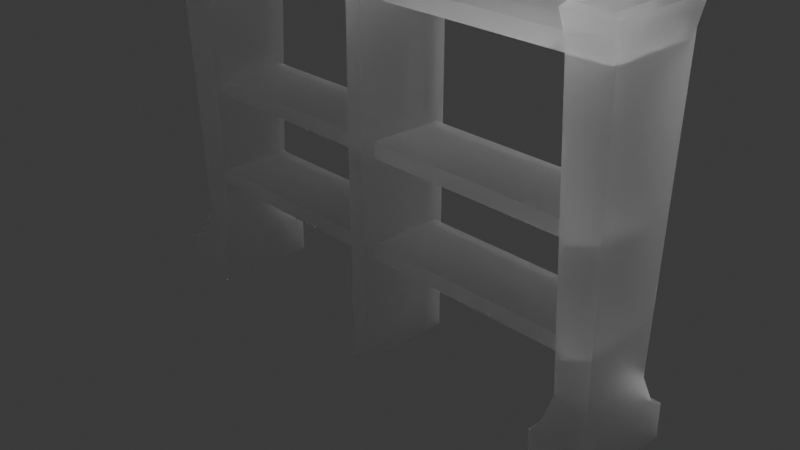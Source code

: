 # Source: Polica-Vojvodina.blend  (saved by Blender 5.0.119; exported with 4.5.12 LTS)
import bpy
from mathutils import Matrix  # noqa: F401  (used for matrix-valued properties, if any)

bpy.ops.wm.read_factory_settings(use_empty=True)
scene = bpy.context.scene
scene.name = 'Scene'

# ---- collections
col_collection = bpy.data.collections.new('Collection'); scene.collection.children.link(col_collection)

# ---- materials (node trees are filled in below, after node groups)
mat_initialshadinggroup = bpy.data.materials.new('initialShadingGroup')
mat_initialshadinggroup.use_transparency_overlap = False
mat_initialshadinggroup.show_transparent_back = False
mat_initialshadinggroup.diffuse_color = (0.0, 0.0, 0.0, 1.0)
mat_initialshadinggroup.roughness = 1.0

# ---- material node trees
mat_initialshadinggroup.use_nodes = True; mat_initialshadinggroup.node_tree.nodes.clear()
_N = mat_initialshadinggroup.node_tree.nodes; _L = mat_initialshadinggroup.node_tree.links
n0 = _N.new('ShaderNodeBsdfPrincipled'); n0.name = 'Principled BSDF'; n0.location = (0, 300)
n0.inputs[0].default_value = (1.0, 1.0, 1.0, 1.0)
n0.inputs[2].default_value = 1.0
n0.inputs[13].default_value = 0.0
n0.inputs[18].default_value = 1.0
n1 = _N.new('ShaderNodeOutputMaterial'); n1.name = 'Material Output'; n1.location = (280, 300)
_L.new(n0.outputs[0], n1.inputs[0])
n1.is_active_output = True

# ---- world
world_world = bpy.data.worlds.new('World'); scene.world = world_world
world_world.use_nodes = True; world_world.node_tree.nodes.clear()
_N = world_world.node_tree.nodes; _L = world_world.node_tree.links
n0 = _N.new('ShaderNodeOutputWorld'); n0.name = 'World Output'; n0.location = (200, 100)
n1 = _N.new('ShaderNodeBackground'); n1.name = 'Background'; n1.location = (-200, 100)
n1.inputs[0].default_value = (0.05088, 0.05088, 0.05088, 1.0)
_L.new(n1.outputs[0], n0.inputs[0])
n0.is_active_output = True
world_world.color = (0.05088, 0.05088, 0.05088)
world_world.sun_shadow_jitter_overblur = 0.0

# ---- cameras
cam_camera = bpy.data.cameras.new('Camera')
cam_camera.clip_end = 100.0
cam_camera.ortho_scale = 7.314

# ---- lights
light_light = bpy.data.lights.new('Light', 'POINT')
light_light.energy = 1000.0
light_light.shadow_soft_size = 0.1

# ---- meshes
me_polica = bpy.data.meshes.new('Polica')
me_polica.from_pydata([(2.3, -1.443, 0.5865), (2.884, -1.443, 0.5865), (2.3, -1.443, -0.5834), (2.884, -1.443, -0.5834), (2.357, 2.497, 0.5156), (2.357, 2.497, -0.5125), (2.828, 2.497, -0.5125), (2.828, 2.497, 0.5156), (2.375, 2.813, 0.5414), (2.326, 2.762, 0.5829), (2.814, 2.813, 0.545), (2.858, 2.762, 0.5829), (2.371, 2.813, -0.5418), (2.326, 2.762, -0.5797), (2.81, 2.813, -0.5383), (2.858, 2.762, -0.5797), (2.357, -1.028, 0.5156), (2.357, -1.028, -0.5125), (2.828, -1.028, -0.5125), (2.828, -1.028, 0.5156), (2.3, -1.051, 0.5865), (2.3, -1.051, -0.5834), (2.884, -1.051, -0.5834), (2.884, -1.051, 0.5865), (2.412, -0.6827, -0.4063), (2.412, -0.6827, 0.4095), (2.786, -0.6827, 0.4095), (2.786, -0.6827, -0.4063), (2.412, -0.7386, 0.4095), (2.786, -0.7386, 0.4095), (2.786, -0.7386, -0.4063), (2.412, -0.7386, -0.4063), (-2.923, -1.443, 0.5865), (-2.339, -1.443, 0.5865), (-2.923, -1.443, -0.5834), (-2.339, -1.443, -0.5834), (-2.389, 2.497, 0.5156), (-2.389, 2.497, -0.5125), (-2.859, 2.497, -0.5125), (-2.859, 2.497, 0.5156), (-2.846, 2.813, 0.5414), (-2.894, 2.762, 0.5828), (-2.407, 2.813, 0.5454), (-2.362, 2.762, 0.5829), (-2.85, 2.813, -0.5414), (-2.894, 2.762, -0.5797), (-2.411, 2.813, -0.5383), (-2.362, 2.762, -0.5798), (-2.389, -1.028, 0.5156), (-2.389, -1.028, -0.5125), (-2.859, -1.028, -0.5125), (-2.859, -1.028, 0.5156), (-2.339, -1.051, 0.5865), (-2.339, -1.051, -0.5834), (-2.923, -1.051, -0.5834), (-2.923, -1.051, 0.5865), (-2.437, -0.6827, -0.4063), (-2.437, -0.6827, 0.4095), (-2.811, -0.6827, 0.4095), (-2.811, -0.6827, -0.4063), (-2.437, -0.7386, 0.4095), (-2.811, -0.7386, 0.4095), (-2.811, -0.7386, -0.4063), (-2.437, -0.7386, -0.4063), (-2.624, 0.8113, 0.4123), (2.624, 0.8113, 0.4123), (-2.624, 0.9789, 0.4123), (2.624, 0.9789, 0.4123), (-2.624, 0.9789, -0.4088), (2.624, 0.9789, -0.4088), (-2.624, 0.8113, -0.4088), (2.624, 0.8113, -0.4088), (0.0, 0.8113, 0.4123), (0.0, 0.9789, 0.4123), (0.0, 0.9789, -0.4088), (0.0, 0.8113, -0.4088), (-2.624, -0.2741, 0.4123), (2.624, -0.2741, 0.4123), (-2.624, -0.1065, 0.4123), (2.624, -0.1065, 0.4123), (-2.624, -0.1065, -0.4088), (2.624, -0.1065, -0.4088), (-2.624, -0.2741, -0.4088), (2.624, -0.2741, -0.4088), (0.0, -0.2741, 0.4123), (0.0, -0.1065, 0.4123), (0.0, -0.1065, -0.4088), (0.0, -0.2741, -0.4088), (-0.09256, -1.419, 0.5713), (0.09256, -1.419, 0.5713), (-0.09256, -1.419, -0.5125), (0.09256, -1.419, -0.5125), (-0.09256, 2.606, 0.5713), (-0.07405, 2.624, 0.5528), (0.07405, 2.624, 0.5528), (0.09256, 2.606, 0.5713), (-0.07405, 2.624, -0.4939), (-0.09256, 2.606, -0.5125), (0.07405, 2.624, -0.4939), (0.09256, 2.606, -0.5125), (-2.79, 2.396, 0.5), (2.79, 2.396, 0.5), (-2.79, 2.564, 0.5), (2.79, 2.564, 0.5), (-2.79, 2.564, -0.5), (2.79, 2.564, -0.5), (-2.79, 2.396, -0.5), (2.79, 2.396, -0.5), (0.0, 2.396, 0.5), (0.0, 2.564, 0.5), (0.0, 2.564, -0.5), (0.0, 2.396, -0.5)], [], [(0, 1, 23, 20), (21, 22, 3, 2), (1, 3, 22, 23), (2, 0, 20, 21), (8, 9, 11, 10), (9, 8, 12, 13), (10, 11, 15, 14), (13, 12, 14, 15), (8, 10, 14, 12), (5, 4, 9, 13), (13, 15, 6, 5), (7, 6, 15, 11), (4, 7, 11, 9), (24, 25, 4, 5), (5, 6, 27, 24), (26, 27, 6, 7), (25, 26, 7, 4), (21, 20, 16, 17), (17, 18, 22, 21), (23, 22, 18, 19), (20, 23, 19, 16), (31, 28, 25, 24), (28, 29, 26, 25), (29, 30, 27, 26), (24, 27, 30, 31), (16, 19, 29, 28), (19, 18, 30, 29), (31, 30, 18, 17), (17, 16, 28, 31), (48, 49, 63, 60), (62, 63, 49, 50), (50, 51, 61, 62), (51, 48, 60, 61), (40, 41, 43, 42), (41, 40, 44, 45), (42, 43, 47, 46), (45, 44, 46, 47), (39, 36, 43, 41), (40, 42, 46, 44), (45, 47, 37, 38), (36, 37, 47, 43), (38, 39, 41, 45), (52, 53, 49, 48), (50, 49, 53, 54), (54, 55, 51, 50), (55, 52, 48, 51), (33, 35, 53, 52), (54, 53, 35, 34), (34, 32, 55, 54), (32, 33, 52, 55), (57, 56, 37, 36), (58, 57, 36, 39), (59, 58, 39, 38), (38, 37, 56, 59), (61, 60, 57, 58), (62, 61, 58, 59), (59, 56, 63, 62), (60, 63, 56, 57), (73, 72, 65, 67), (74, 73, 67, 69), (75, 74, 69, 71), (70, 75, 71, 65, 72, 64), (65, 71, 69, 67), (70, 64, 66, 68), (68, 74, 75, 70), (66, 73, 74, 68), (64, 72, 73, 66), (85, 84, 77, 79), (86, 85, 79, 81), (87, 86, 81, 83), (82, 87, 83, 77, 84, 76), (77, 83, 81, 79), (82, 76, 78, 80), (80, 86, 87, 82), (78, 85, 86, 80), (76, 84, 85, 78), (92, 93, 96, 97), (93, 92, 95, 94), (94, 95, 99, 98), (97, 96, 98, 99), (88, 89, 95, 92), (93, 94, 98, 96), (97, 99, 91, 90), (89, 91, 99, 95), (90, 88, 92, 97), (109, 108, 101, 103), (110, 109, 103, 105), (111, 110, 105, 107), (106, 111, 107, 101, 108, 100), (101, 107, 105, 103), (106, 100, 102, 104), (104, 110, 111, 106), (102, 109, 110, 104), (100, 108, 109, 102)])
me_polica.polygons.foreach_set('use_smooth', [True] * 94)
_k = set([(0, 20), (1, 23), (2, 21), (3, 22), (4, 9), (4, 25), (5, 13), (5, 24), (6, 15), (6, 27), (7, 11), (7, 26), (8, 9), (8, 10), (8, 12), (9, 11), (9, 13), (10, 11), (10, 14), (11, 15), (12, 13), (12, 14), (13, 15), (14, 15), (16, 20), (16, 28), (17, 21), (17, 31), (18, 22), (18, 30), (19, 23), (19, 29), (24, 31), (25, 28), (26, 29), (27, 30), (32, 55), (33, 52), (34, 54), (35, 53), (36, 43), (36, 57), (37, 47), (37, 56), (38, 45), (38, 59), (39, 41), (39, 58), (40, 41), (40, 42), (40, 44), (41, 43), (41, 45), (42, 43), (42, 46), (43, 47), (44, 45), (44, 46), (45, 47), (46, 47), (48, 52), (48, 60), (49, 53), (49, 63), (50, 54), (50, 62), (51, 55), (51, 61), (56, 63), (57, 60), (58, 61), (59, 62), (64, 66), (64, 70), (64, 72), (65, 67), (65, 71), (65, 72), (66, 68), (66, 73), (67, 69), (67, 73), (68, 70), (68, 74), (69, 71), (69, 74), (70, 75), (71, 75), (76, 78), (76, 82), (76, 84), (77, 79), (77, 83), (77, 84), (78, 80), (78, 85), (79, 81), (79, 85), (80, 82), (80, 86), (81, 83), (81, 86), (82, 87), (83, 87), (88, 92), (89, 95), (90, 97), (91, 99), (92, 93), (92, 95), (92, 97), (93, 94), (93, 96), (94, 95), (94, 98), (95, 99), (96, 97), (96, 98), (97, 99), (98, 99), (100, 102), (100, 106), (100, 108), (101, 103), (101, 107), (101, 108), (102, 104), (102, 109), (103, 105), (103, 109), (104, 106), (104, 110), (105, 107), (105, 110), (106, 111), (107, 111)])
me_polica.attributes.new('sharp_edge', 'BOOLEAN', 'EDGE').data.foreach_set('value', [ (min(e.vertices), max(e.vertices)) in _k for e in me_polica.edges])
_uv = me_polica.uv_layers.new(name='UVMap')
_uv.uv.foreach_set('vector', [0.9246, 0.4849, 0.9715, 0.4849, 0.9715, 0.5163, 0.9246, 0.5163, 0.8427, 0.8025, 0.8895, 0.8024, 0.8895, 0.8339, 0.8427, 0.8339, 0.7172, 0.5641, 0.8111, 0.5641, 0.8111, 0.5956, 0.7172, 0.5956, 0.5413, 0.5641, 0.6352, 0.5641, 0.6352, 0.5955, 0.5413, 0.5955, 0.9306, 0.8339, 0.9267, 0.8287, 0.9694, 0.8286, 0.9658, 0.8337, 0.6349, 0.905, 0.6315, 0.9107, 0.5447, 0.9105, 0.5416, 0.905, 0.7206, 0.9104, 0.7175, 0.9049, 0.8108, 0.9049, 0.8075, 0.9106, 0.8447, 0.4902, 0.8483, 0.4851, 0.8835, 0.4849, 0.8874, 0.4901, 0.8485, 0.8727, 0.8837, 0.8723, 0.8837, 0.9592, 0.8485, 0.9596, 0.547, 0.8836, 0.6295, 0.8836, 0.6349, 0.905, 0.5416, 0.905, 0.8447, 0.4902, 0.8874, 0.4901, 0.8849, 0.5121, 0.8472, 0.5121, 0.7229, 0.8835, 0.8054, 0.8835, 0.8108, 0.9049, 0.7175, 0.9049, 0.9292, 0.8067, 0.9669, 0.8067, 0.9694, 0.8286, 0.9267, 0.8287, 0.5555, 0.6285, 0.621, 0.6285, 0.6295, 0.8836, 0.547, 0.8836, 0.8472, 0.5121, 0.8849, 0.5121, 0.8816, 0.7673, 0.8517, 0.7673, 0.7314, 0.6285, 0.7969, 0.6285, 0.8054, 0.8835, 0.7229, 0.8835, 0.9336, 0.5515, 0.9636, 0.5515, 0.9669, 0.8067, 0.9292, 0.8067, 0.5413, 0.5955, 0.6352, 0.5955, 0.6295, 0.6004, 0.547, 0.6004, 0.8472, 0.7965, 0.885, 0.7965, 0.8895, 0.8024, 0.8427, 0.8025, 0.7172, 0.5956, 0.8111, 0.5956, 0.8054, 0.6005, 0.7229, 0.6005, 0.9246, 0.5163, 0.9715, 0.5163, 0.9669, 0.5223, 0.9292, 0.5223, 0.5555, 0.6241, 0.621, 0.6241, 0.621, 0.6285, 0.5555, 0.6285, 0.9336, 0.547, 0.9636, 0.547, 0.9636, 0.5515, 0.9336, 0.5515, 0.7314, 0.624, 0.7969, 0.624, 0.7969, 0.6285, 0.7314, 0.6285, 0.8517, 0.7673, 0.8816, 0.7673, 0.8816, 0.7718, 0.8517, 0.7718, 0.9292, 0.5223, 0.9669, 0.5223, 0.9636, 0.547, 0.9336, 0.547, 0.7229, 0.6005, 0.8054, 0.6005, 0.7969, 0.624, 0.7314, 0.624, 0.8517, 0.7718, 0.8816, 0.7718, 0.885, 0.7965, 0.8472, 0.7965, 0.547, 0.6004, 0.6295, 0.6004, 0.621, 0.6241, 0.5555, 0.6241, 0.01134, 0.3872, 0.1049, 0.3872, 0.09521, 0.4138, 0.021, 0.4138, 0.2396, 0.8424, 0.2736, 0.8424, 0.2774, 0.8705, 0.2346, 0.8705, 0.3531, 0.6093, 0.4467, 0.6093, 0.4371, 0.6362, 0.3627, 0.6362, 0.117, 0.5593, 0.1599, 0.5593, 0.156, 0.5874, 0.122, 0.5874, 0.1186, 0.913, 0.1142, 0.907, 0.1627, 0.907, 0.1586, 0.9128, 0.4529, 0.9553, 0.4491, 0.9617, 0.3504, 0.9615, 0.3469, 0.9553, 0.00867, 0.7387, 0.00522, 0.7325, 0.111, 0.7325, 0.1072, 0.7389, 0.2317, 0.5228, 0.2358, 0.517, 0.2757, 0.5168, 0.2802, 0.5228, 0.117, 0.8821, 0.1599, 0.8821, 0.1627, 0.907, 0.1142, 0.907, 0.05812, 0.7778, 0.09807, 0.7773, 0.09807, 0.8759, 0.05812, 0.8764, 0.2317, 0.5228, 0.2802, 0.5228, 0.2774, 0.5477, 0.2345, 0.5477, 0.01134, 0.7082, 0.1049, 0.7082, 0.111, 0.7325, 0.00522, 0.7325, 0.3531, 0.931, 0.4467, 0.931, 0.4529, 0.9553, 0.3469, 0.9553, 0.004887, 0.3816, 0.1113, 0.3816, 0.1049, 0.3872, 0.01134, 0.3872, 0.2346, 0.8705, 0.2774, 0.8705, 0.2826, 0.8773, 0.2294, 0.8773, 0.3466, 0.6038, 0.4532, 0.6038, 0.4467, 0.6093, 0.3531, 0.6093, 0.1119, 0.5525, 0.165, 0.5525, 0.1599, 0.5593, 0.117, 0.5593, 0.004886, 0.3459, 0.1113, 0.3459, 0.1113, 0.3816, 0.004887, 0.3816, 0.2294, 0.8773, 0.2826, 0.8773, 0.2826, 0.913, 0.2294, 0.913, 0.3466, 0.568, 0.4532, 0.568, 0.4532, 0.6038, 0.3466, 0.6038, 0.1119, 0.5168, 0.165, 0.5168, 0.165, 0.5525, 0.1119, 0.5525, 0.021, 0.4189, 0.09521, 0.4189, 0.1049, 0.7082, 0.01134, 0.7082, 0.122, 0.5925, 0.156, 0.5925, 0.1599, 0.8821, 0.117, 0.8821, 0.3627, 0.6413, 0.4371, 0.6413, 0.4467, 0.931, 0.3531, 0.931, 0.2345, 0.5477, 0.2774, 0.5477, 0.2736, 0.8373, 0.2396, 0.8374, 0.122, 0.5874, 0.156, 0.5874, 0.156, 0.5925, 0.122, 0.5925, 0.3627, 0.6362, 0.4371, 0.6362, 0.4371, 0.6413, 0.3627, 0.6413, 0.2396, 0.8374, 0.2736, 0.8373, 0.2736, 0.8424, 0.2396, 0.8424, 0.021, 0.4138, 0.09521, 0.4138, 0.09521, 0.4189, 0.021, 0.4189, 0.5154, 0.2872, 0.5034, 0.2872, 0.5034, 0.08743, 0.5154, 0.08743, 0.587, 0.2872, 0.5154, 0.2872, 0.5154, 0.08743, 0.587, 0.08743, 0.599, 0.2872, 0.587, 0.2872, 0.587, 0.08743, 0.599, 0.08743, 0.599, 0.487, 0.599, 0.2872, 0.599, 0.08743, 0.6706, 0.08742, 0.6706, 0.2872, 0.6706, 0.487, 0.5034, 0.08743, 0.5033, 0.01583, 0.5153, 0.01583, 0.5154, 0.08743, 0.5034, 0.5586, 0.5034, 0.487, 0.5154, 0.487, 0.5154, 0.5586, 0.587, 0.487, 0.587, 0.2872, 0.599, 0.2872, 0.599, 0.487, 0.5154, 0.487, 0.5154, 0.2872, 0.587, 0.2872, 0.587, 0.487, 0.5034, 0.487, 0.5034, 0.2872, 0.5154, 0.2872, 0.5154, 0.487, 0.7131, 0.2777, 0.7011, 0.2777, 0.7011, 0.07793, 0.7131, 0.07793, 0.7847, 0.2777, 0.7131, 0.2777, 0.7131, 0.07793, 0.7847, 0.07793, 0.7967, 0.2777, 0.7847, 0.2777, 0.7847, 0.07793, 0.7967, 0.07793, 0.7967, 0.4775, 0.7967, 0.2777, 0.7967, 0.07793, 0.8683, 0.07793, 0.8683, 0.2777, 0.8683, 0.4775, 0.7011, 0.07793, 0.7011, 0.006328, 0.7131, 0.006328, 0.7131, 0.07793, 0.7011, 0.5491, 0.7011, 0.4775, 0.7131, 0.4775, 0.7131, 0.5491, 0.7847, 0.4775, 0.7847, 0.2777, 0.7967, 0.2777, 0.7967, 0.4775, 0.7131, 0.4775, 0.7131, 0.2777, 0.7847, 0.2777, 0.7847, 0.4775, 0.7011, 0.4775, 0.7011, 0.2777, 0.7131, 0.2777, 0.7131, 0.4775, 0.2005, 0.3431, 0.2024, 0.3449, 0.2022, 0.4288, 0.2003, 0.4306, 0.2024, 0.3449, 0.2005, 0.3431, 0.2156, 0.3431, 0.2137, 0.3449, 0.2137, 0.3449, 0.2156, 0.3431, 0.2154, 0.4306, 0.2135, 0.4288, 0.2003, 0.4306, 0.2022, 0.4288, 0.2135, 0.4288, 0.2154, 0.4306, 0.2006, 0.02015, 0.2155, 0.02015, 0.2156, 0.3431, 0.2005, 0.3431, 0.2024, 0.3449, 0.2137, 0.3449, 0.2135, 0.4288, 0.2022, 0.4288, 0.2003, 0.4306, 0.2154, 0.4306, 0.2153, 0.7535, 0.2005, 0.7535, 0.2155, 0.02015, 0.3024, 0.02014, 0.3025, 0.3431, 0.2156, 0.3431, 0.1137, 0.02016, 0.2006, 0.02015, 0.2005, 0.3431, 0.1136, 0.3431, 0.3293, 0.3198, 0.3159, 0.3198, 0.3159, 0.09604, 0.3293, 0.09604, 0.4095, 0.3198, 0.3293, 0.3198, 0.3293, 0.09604, 0.4095, 0.09604, 0.423, 0.3198, 0.4095, 0.3198, 0.4095, 0.09604, 0.423, 0.09604, 0.423, 0.5436, 0.423, 0.3198, 0.423, 0.09604, 0.5032, 0.09604, 0.5032, 0.3198, 0.5032, 0.5436, 0.3159, 0.09604, 0.3159, 0.01583, 0.3293, 0.01583, 0.3293, 0.09604, 0.3159, 0.6238, 0.3159, 0.5436, 0.3293, 0.5436, 0.3293, 0.6238, 0.4095, 0.5436, 0.4095, 0.3198, 0.423, 0.3198, 0.423, 0.5436, 0.3293, 0.5436, 0.3293, 0.3198, 0.4095, 0.3198, 0.4095, 0.5436, 0.3159, 0.5436, 0.3159, 0.3198, 0.3293, 0.3198, 0.3293, 0.5436])
me_polica.materials.append(mat_initialshadinggroup)
me_polica.update()
me_polica.normals_split_custom_set([tuple(v) for v in zip(*[iter([0.0, 0.0, 1.0, 0.0, 0.0, 1.0, -1.353e-05, 0.0923, 0.9957, 0.0, 0.0923, 0.9957, 1.349e-05, 0.0923, -0.9957, 0.0, 0.0923, -0.9957, 0.0, 0.0, -1.0, 0.0, 0.0, -1.0, 1.0, 0.0, 0.0, 1.0, 0.0, 0.0, 0.9982, 0.0601, -5.096e-06, 0.9982, 0.0601, 0.0, -1.0, 0.0, 0.0, -1.0, 0.0, 0.0, -0.9982, 0.0601, 5.104e-06, -0.9982, 0.0601, 0.0, -0.002891, 0.6143, 0.7891, -0.002891, 0.6143, 0.7891, -0.002891, 0.6143, 0.7891, -0.002891, 0.6143, 0.7891, -0.7375, 0.6753, 0.001168, -0.7375, 0.6753, 0.001168, -0.7375, 0.6753, 0.001168, -0.7375, 0.6753, 0.001168, 0.7375, 0.6753, -0.001168, 0.7375, 0.6753, -0.001168, 0.7375, 0.6753, -0.001168, 0.7375, 0.6753, -0.001168, 0.002892, 0.6143, -0.7891, 0.002892, 0.6143, -0.7891, 0.002892, 0.6143, -0.7891, 0.002892, 0.6143, -0.7891, 0.0, 1.0, 2.508e-07, 0.0, 1.0, 2.508e-07, 0.0, 1.0, 2.508e-07, 0.0, 1.0, 2.508e-07, -0.9996, -0.02767, 1.168e-06, -0.9996, -0.02767, 6.771e-07, -0.9934, -0.1151, 0.0, -0.9934, -0.1151, 0.0, 0.0, -0.2455, -0.9694, 0.0, -0.2455, -0.9694, 2.13e-07, -0.05462, -0.9985, -6.27e-06, -0.05467, -0.9985, 0.9997, -0.02405, -3.388e-07, 0.9997, -0.02405, -1.561e-06, 0.9934, -0.1151, 0.0, 0.9934, -0.1151, 0.0, -4.11e-06, -0.05467, 0.9985, 2.455e-06, -0.05462, 0.9985, 0.0, -0.2455, 0.9694, 0.0, -0.2455, 0.9694, -0.9999, -0.01707, 0.0, -0.9999, -0.01707, -7.189e-08, -0.9996, -0.02767, 6.771e-07, -0.9996, -0.02767, 1.168e-06, -6.27e-06, -0.05467, -0.9985, 2.13e-07, -0.05462, -0.9985, 0.0, -0.03284, -0.9995, 1.283e-07, -0.03287, -0.9995, 0.9999, -0.01305, 0.0, 0.9999, -0.01305, 5.281e-08, 0.9997, -0.02405, -1.561e-06, 0.9997, -0.02405, -3.388e-07, 0.0, -0.03287, 0.9995, -1.546e-07, -0.03284, 0.9995, 2.455e-06, -0.05462, 0.9985, -4.11e-06, -0.05467, 0.9985, -0.9982, 0.0601, 0.0, -0.9982, 0.0601, 5.104e-06, -0.8759, 0.4826, -2.936e-06, -0.8759, 0.4826, -3.606e-06, -2.644e-05, 0.594, -0.8045, -2.508e-05, 0.5892, -0.808, 0.0, 0.0923, -0.9957, 1.349e-05, 0.0923, -0.9957, 0.9982, 0.0601, 0.0, 0.9982, 0.0601, -5.096e-06, 0.8895, 0.457, 3.114e-06, 0.8895, 0.457, 4.649e-06, 0.0, 0.0923, 0.9957, -1.353e-05, 0.0923, 0.9957, 5.893e-06, 0.5892, 0.808, 3.278e-07, 0.594, 0.8045, -0.9863, 0.1648, 2.431e-06, -0.9863, 0.1648, 0.0, -0.9999, -0.01707, -7.189e-08, -0.9999, -0.01707, 0.0, 4.776e-06, 0.3032, 0.9529, 0.0, 0.3023, 0.9532, -1.546e-07, -0.03284, 0.9995, 0.0, -0.03287, 0.9995, 0.9919, 0.1266, -1.85e-06, 0.9919, 0.1266, 0.0, 0.9999, -0.01305, 5.281e-08, 0.9999, -0.01305, 0.0, 1.283e-07, -0.03287, -0.9995, 0.0, -0.03284, -0.9995, -3.967e-06, 0.3023, -0.9532, 0.0, 0.3032, -0.9529, 3.278e-07, 0.594, 0.8045, 5.893e-06, 0.5892, 0.808, 0.0, 0.3023, 0.9532, 4.776e-06, 0.3032, 0.9529, 0.8895, 0.457, 4.649e-06, 0.8895, 0.457, 3.114e-06, 0.9919, 0.1266, 0.0, 0.9919, 0.1266, -1.85e-06, 0.0, 0.3032, -0.9529, -3.967e-06, 0.3023, -0.9532, -2.508e-05, 0.5892, -0.808, -2.644e-05, 0.594, -0.8045, -0.8759, 0.4826, -3.606e-06, -0.8759, 0.4826, -2.936e-06, -0.9863, 0.1648, 0.0, -0.9863, 0.1648, 2.431e-06, 0.8992, 0.4374, -3.204e-06, 0.8992, 0.4374, 4.113e-06, 0.9893, 0.1458, 0.0, 0.9893, 0.1458, -2.122e-06, 0.0, 0.3027, -0.9531, -4.446e-06, 0.3027, -0.9531, 6.661e-06, 0.5865, -0.81, -5.8e-06, 0.5961, -0.8029, -0.8662, 0.4996, 6.959e-06, -0.8662, 0.4996, 1.937e-05, -0.9893, 0.1458, 0.0, -0.9893, 0.1458, 2.142e-06, -2.965e-06, 0.5961, 0.8029, 1.229e-07, 0.5865, 0.81, 0.0, 0.3027, 0.9531, 4.414e-06, 0.3027, 0.9531, -0.003533, 0.6124, 0.7906, -0.003533, 0.6124, 0.7906, -0.003533, 0.6124, 0.7906, -0.003533, 0.6124, 0.7906, -0.7432, 0.669, 0.001047, -0.7432, 0.669, 0.001047, -0.7432, 0.669, 0.001047, -0.7432, 0.669, 0.001047, 0.7318, 0.6815, -0.001287, 0.7318, 0.6815, -0.001287, 0.7318, 0.6815, -0.001287, 0.7318, 0.6815, -0.001287, 0.002248, 0.6162, -0.7876, 0.002248, 0.6162, -0.7876, 0.002248, 0.6162, -0.7876, 0.002248, 0.6162, -0.7876, -4.147e-06, -0.05484, 0.9985, 3.541e-06, -0.05449, 0.9985, -3.799e-07, -0.2455, 0.9694, -3.799e-07, -0.2455, 0.9694, 0.0, 1.0, 0.0, 0.0, 1.0, 0.0, 0.0, 1.0, 0.0, 0.0, 1.0, 0.0, 5.422e-07, -0.2455, -0.9694, 5.422e-07, -0.2455, -0.9694, 2.103e-06, -0.0545, -0.9985, -6.202e-06, -0.05484, -0.9985, 0.9997, -0.02425, -1.02e-06, 0.9997, -0.02425, -5.662e-07, 0.995, -0.0999, 0.0, 0.995, -0.0999, 0.0, -0.9996, -0.02749, -2.806e-06, -0.9996, -0.02749, -3.26e-07, -0.9915, -0.1303, 0.0, -0.9915, -0.1303, 0.0, 0.9989, 0.04787, 0.0, 0.9989, 0.04787, -7.845e-06, 0.8992, 0.4374, 4.113e-06, 0.8992, 0.4374, -3.204e-06, -5.8e-06, 0.5961, -0.8029, 6.661e-06, 0.5865, -0.81, 0.0, 0.09882, -0.9951, 7.913e-06, 0.08634, -0.9963, -0.9973, 0.07312, 0.0, -0.9973, 0.07312, 1.207e-06, -0.8662, 0.4996, 1.937e-05, -0.8662, 0.4996, 6.959e-06, 0.0, 0.08634, 0.9963, -1.603e-05, 0.09882, 0.9951, 1.229e-07, 0.5865, 0.81, -2.965e-06, 0.5961, 0.8029, 1.0, 0.0, 0.0, 1.0, 0.0, 0.0, 0.9989, 0.04787, -7.845e-06, 0.9989, 0.04787, 0.0, 7.913e-06, 0.08634, -0.9963, 0.0, 0.09882, -0.9951, 0.0, 0.0, -1.0, 0.0, 0.0, -1.0, -1.0, 0.0, 0.0, -1.0, 0.0, 0.0, -0.9973, 0.07312, 1.207e-06, -0.9973, 0.07312, 0.0, 0.0, 0.0, 1.0, 0.0, 0.0, 1.0, -1.603e-05, 0.09882, 0.9951, 0.0, 0.08634, 0.9963, 0.9999, -0.01503, 0.0, 0.9999, -0.01503, 8.153e-08, 0.9997, -0.02425, -5.662e-07, 0.9997, -0.02425, -1.02e-06, 0.0, -0.03286, 0.9995, -1.407e-07, -0.03286, 0.9995, 3.541e-06, -0.05449, 0.9985, -4.147e-06, -0.05484, 0.9985, -0.9999, -0.01503, 0.0, -0.9999, -0.01503, -8.159e-08, -0.9996, -0.02749, -3.26e-07, -0.9996, -0.02749, -2.806e-06, -6.202e-06, -0.05484, -0.9985, 2.103e-06, -0.0545, -0.9985, 0.0, -0.03286, -0.9995, 1.455e-07, -0.03286, -0.9995, 4.414e-06, 0.3027, 0.9531, 0.0, 0.3027, 0.9531, -1.407e-07, -0.03286, 0.9995, 0.0, -0.03286, 0.9995, -0.9893, 0.1458, 2.142e-06, -0.9893, 0.1458, 0.0, -0.9999, -0.01503, -8.159e-08, -0.9999, -0.01503, 0.0, 1.455e-07, -0.03286, -0.9995, 0.0, -0.03286, -0.9995, -4.446e-06, 0.3027, -0.9531, 0.0, 0.3027, -0.9531, 0.9893, 0.1458, -2.122e-06, 0.9893, 0.1458, 0.0, 0.9999, -0.01503, 8.153e-08, 0.9999, -0.01503, 0.0, 0.0, 0.0, 1.0, 0.0, 0.0, 1.0, 0.0, 0.0, 1.0, 0.0, 0.0, 1.0, 0.0, 1.0, 0.0, 0.0, 1.0, 0.0, 0.0, 1.0, 0.0, 0.0, 1.0, 0.0, 0.0, 0.0, -1.0, 0.0, 0.0, -1.0, 0.0, 0.0, -1.0, 0.0, 0.0, -1.0, 0.0, -1.0, 0.0, 0.0, -1.0, 0.0, 0.0, -1.0, 0.0, 0.0, -1.0, 0.0, 0.0, -1.0, 0.0, 0.0, -1.0, 0.0, 1.0, 0.0, 0.0, 1.0, 0.0, 0.0, 1.0, 0.0, 0.0, 1.0, 0.0, 0.0, -1.0, 0.0, 0.0, -1.0, 0.0, 0.0, -1.0, 0.0, 0.0, -1.0, 0.0, 0.0, 0.0, 0.0, -1.0, 0.0, 0.0, -1.0, 0.0, 0.0, -1.0, 0.0, 0.0, -1.0, 0.0, 1.0, 0.0, 0.0, 1.0, 0.0, 0.0, 1.0, 0.0, 0.0, 1.0, 0.0, 0.0, 0.0, 1.0, 0.0, 0.0, 1.0, 0.0, 0.0, 1.0, 0.0, 0.0, 1.0, 0.0, 0.0, 1.0, 0.0, 0.0, 1.0, 0.0, 0.0, 1.0, 0.0, 0.0, 1.0, 0.0, 1.0, 0.0, 0.0, 1.0, 0.0, 0.0, 1.0, 0.0, 0.0, 1.0, 0.0, 0.0, 0.0, -1.0, 0.0, 0.0, -1.0, 0.0, 0.0, -1.0, 0.0, 0.0, -1.0, 0.0, -1.0, 0.0, 0.0, -1.0, 0.0, 0.0, -1.0, 0.0, 0.0, -1.0, 0.0, 0.0, -1.0, 0.0, 0.0, -1.0, 0.0, 1.0, 0.0, 0.0, 1.0, 0.0, 0.0, 1.0, 0.0, 0.0, 1.0, 0.0, 0.0, -1.0, 0.0, 0.0, -1.0, 0.0, 0.0, -1.0, 0.0, 0.0, -1.0, 0.0, 0.0, 0.0, 0.0, -1.0, 0.0, 0.0, -1.0, 0.0, 0.0, -1.0, 0.0, 0.0, -1.0, 0.0, 1.0, 0.0, 0.0, 1.0, 0.0, 0.0, 1.0, 0.0, 0.0, 1.0, 0.0, 0.0, 0.0, 1.0, 0.0, 0.0, 1.0, 0.0, 0.0, 1.0, 0.0, 0.0, 1.0, -0.7071, 0.7071, 0.0, -0.7071, 0.7071, 0.0, -0.7071, 0.7071, 0.0, -0.7071, 0.7071, 0.0, 0.0, 0.7071, 0.7071, 0.0, 0.7071, 0.7071, 0.0, 0.7071, 0.7071, 0.0, 0.7071, 0.7071, 0.7071, 0.7071, 0.0, 0.7071, 0.7071, 0.0, 0.7071, 0.7071, 0.0, 0.7071, 0.7071, 0.0, 0.0, 0.7071, -0.7071, 0.0, 0.7071, -0.7071, 0.0, 0.7071, -0.7071, 0.0, 0.7071, -0.7071, 0.0, 0.0, 1.0, 0.0, 0.0, 1.0, 0.0, 0.0, 1.0, 0.0, 0.0, 1.0, 0.0, 1.0, 0.0, 0.0, 1.0, 0.0, 0.0, 1.0, 0.0, 0.0, 1.0, 0.0, 0.0, 0.0, -1.0, 0.0, 0.0, -1.0, 0.0, 0.0, -1.0, 0.0, 0.0, -1.0, 1.0, 0.0, 0.0, 1.0, 0.0, 0.0, 1.0, 0.0, 0.0, 1.0, 0.0, 0.0, -1.0, 0.0, 0.0, -1.0, 0.0, 0.0, -1.0, 0.0, 0.0, -1.0, 0.0, 0.0, 0.0, 0.0, 1.0, 0.0, 0.0, 1.0, 0.0, 0.0, 1.0, 0.0, 0.0, 1.0, 0.0, 1.0, 0.0, 0.0, 1.0, 0.0, 0.0, 1.0, 0.0, 0.0, 1.0, 0.0, 0.0, 0.0, -1.0, 0.0, 0.0, -1.0, 0.0, 0.0, -1.0, 0.0, 0.0, -1.0, 0.0, -1.0, 0.0, 0.0, -1.0, 0.0, 0.0, -1.0, 0.0, 0.0, -1.0, 0.0, 0.0, -1.0, 0.0, 0.0, -1.0, 0.0, 1.0, 0.0, 0.0, 1.0, 0.0, 0.0, 1.0, 0.0, 0.0, 1.0, 0.0, 0.0, -1.0, 0.0, 0.0, -1.0, 0.0, 0.0, -1.0, 0.0, 0.0, -1.0, 0.0, 0.0, 0.0, 0.0, -1.0, 0.0, 0.0, -1.0, 0.0, 0.0, -1.0, 0.0, 0.0, -1.0, 0.0, 1.0, 0.0, 0.0, 1.0, 0.0, 0.0, 1.0, 0.0, 0.0, 1.0, 0.0, 0.0, 0.0, 1.0, 0.0, 0.0, 1.0, 0.0, 0.0, 1.0, 0.0, 0.0, 1.0])] * 3)])

# ---- objects
ob_light = bpy.data.objects.new('Light', light_light)
ob_camera = bpy.data.objects.new('Camera', cam_camera)
ob_polica = bpy.data.objects.new('Polica', me_polica)

# ---- transforms, parenting, visibility, modifiers, constraints
ob_light.location = (4.076, 1.005, 5.904)
ob_light.rotation_euler = (0.6503, 0.05522, 1.866)
ob_light.lock_rotations_4d = False
ob_light.empty_display_type = 'ARROWS'
ob_light.color = (0.0, 0.0, 0.0, 0.0)
ob_light.lineart.crease_threshold = 0.0
ob_camera.location = (7.359, -6.926, 4.958)
ob_camera.rotation_euler = (1.109, 0.0, 0.8149)
ob_camera.lock_rotations_4d = False
ob_camera.empty_display_type = 'ARROWS'
ob_camera.color = (0.0, 0.0, 0.0, 0.0)
ob_camera.display_type = 'WIRE'
ob_camera.lineart.crease_threshold = 0.0
ob_polica.location = (0.0, 0.0, 0.0)
ob_polica.rotation_euler = (1.571, -0.0, 0.0)

# ---- collection membership
col_collection.objects.link(ob_light)
col_collection.objects.link(ob_camera)
col_collection.objects.link(ob_polica)

# ---- scene / render settings (as saved in the file)
scene.camera = ob_camera
scene.frame_start = 1; scene.frame_end = 250; scene.frame_set(1)
scene.render.engine = 'BLENDER_EEVEE_NEXT'
scene.render.bake_bias = 0.0
scene.render.bake_samples = 0
scene.cycles.sampling_pattern = 'TABULATED_SOBOL'
scene.eevee.use_volume_custom_range = False
bpy.context.view_layer.update()
